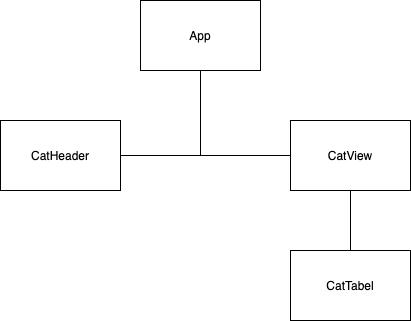

The diagram above was exported from draw.io. Its source (the exported page's mxGraphModel, read from the mxfile embedded in the PNG):
<mxGraphModel dx="946" dy="725" grid="1" gridSize="10" guides="1" tooltips="1" connect="1" arrows="1" fold="1" page="1" pageScale="1" pageWidth="827" pageHeight="1169" math="0" shadow="0">
  <root>
    <mxCell id="0" />
    <mxCell id="1" parent="0" />
    <mxCell id="Rnz5Gxi_Y18jzUMsp-vm-2" value="CatHeader" style="rounded=0;whiteSpace=wrap;html=1;" vertex="1" parent="1">
      <mxGeometry x="240" y="250" width="120" height="70" as="geometry" />
    </mxCell>
    <mxCell id="Rnz5Gxi_Y18jzUMsp-vm-9" style="edgeStyle=orthogonalEdgeStyle;rounded=0;orthogonalLoop=1;jettySize=auto;html=1;entryX=1;entryY=0.5;entryDx=0;entryDy=0;exitX=0.5;exitY=1;exitDx=0;exitDy=0;endArrow=none;endFill=0;" edge="1" parent="1" source="Rnz5Gxi_Y18jzUMsp-vm-3" target="Rnz5Gxi_Y18jzUMsp-vm-2">
      <mxGeometry relative="1" as="geometry" />
    </mxCell>
    <mxCell id="Rnz5Gxi_Y18jzUMsp-vm-11" style="edgeStyle=orthogonalEdgeStyle;rounded=0;orthogonalLoop=1;jettySize=auto;html=1;entryX=0;entryY=0.5;entryDx=0;entryDy=0;endArrow=none;endFill=0;" edge="1" parent="1" target="Rnz5Gxi_Y18jzUMsp-vm-4">
      <mxGeometry relative="1" as="geometry">
        <mxPoint x="440" y="200" as="sourcePoint" />
        <Array as="points">
          <mxPoint x="440" y="285" />
        </Array>
      </mxGeometry>
    </mxCell>
    <mxCell id="Rnz5Gxi_Y18jzUMsp-vm-3" value="App" style="rounded=0;whiteSpace=wrap;html=1;" vertex="1" parent="1">
      <mxGeometry x="380" y="130" width="120" height="70" as="geometry" />
    </mxCell>
    <mxCell id="Rnz5Gxi_Y18jzUMsp-vm-12" value="" style="edgeStyle=orthogonalEdgeStyle;rounded=0;orthogonalLoop=1;jettySize=auto;html=1;endArrow=none;endFill=0;" edge="1" parent="1" source="Rnz5Gxi_Y18jzUMsp-vm-4" target="Rnz5Gxi_Y18jzUMsp-vm-5">
      <mxGeometry relative="1" as="geometry" />
    </mxCell>
    <mxCell id="Rnz5Gxi_Y18jzUMsp-vm-4" value="CatView" style="rounded=0;whiteSpace=wrap;html=1;" vertex="1" parent="1">
      <mxGeometry x="530" y="250" width="120" height="70" as="geometry" />
    </mxCell>
    <mxCell id="Rnz5Gxi_Y18jzUMsp-vm-5" value="CatTabel" style="rounded=0;whiteSpace=wrap;html=1;" vertex="1" parent="1">
      <mxGeometry x="530" y="380" width="120" height="70" as="geometry" />
    </mxCell>
  </root>
</mxGraphModel>